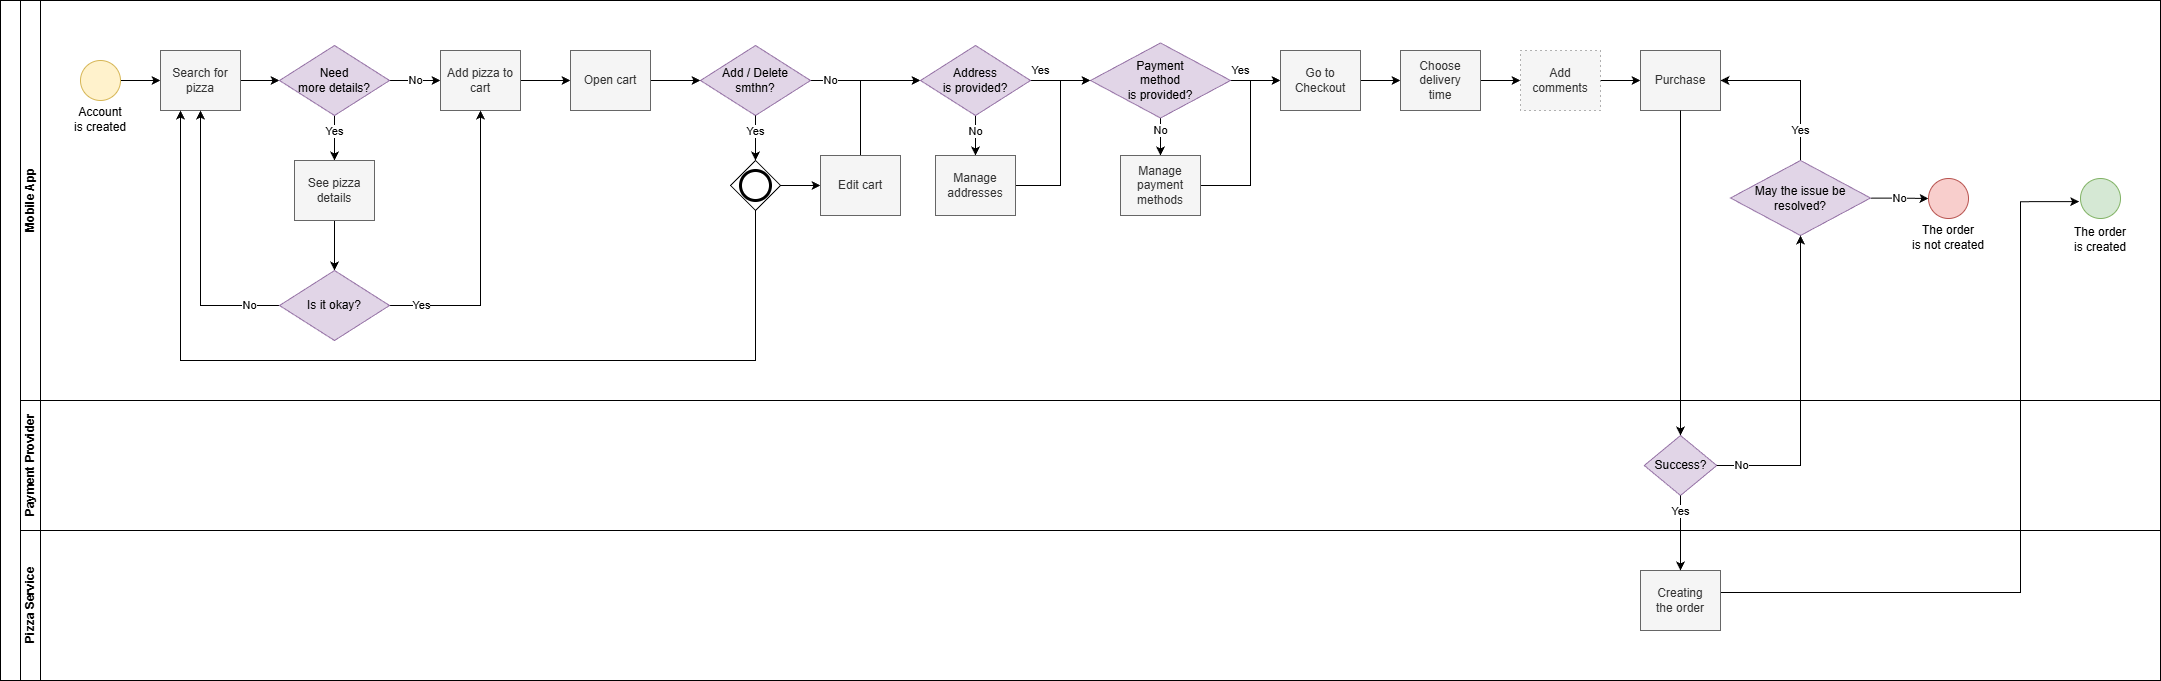

The diagram above was exported from draw.io. Its source (the exported page's mxGraphModel, read from the mxfile embedded in the PNG):
<mxGraphModel dx="3108" dy="1644" grid="1" gridSize="10" guides="1" tooltips="1" connect="1" arrows="1" fold="1" page="1" pageScale="1" pageWidth="827" pageHeight="1169" math="0" shadow="0">
  <root>
    <mxCell id="0" />
    <mxCell id="1" parent="0" />
    <mxCell id="dNxyNK7c78bLwvsdeMH5-19" parent="1" style="swimlane;html=1;childLayout=stackLayout;resizeParent=1;resizeParentMax=0;horizontal=0;startSize=20;horizontalStack=0;" value="" vertex="1">
      <mxGeometry height="680" width="2160" x="80" y="80" as="geometry" />
    </mxCell>
    <mxCell id="dNxyNK7c78bLwvsdeMH5-20" parent="dNxyNK7c78bLwvsdeMH5-19" style="swimlane;html=1;startSize=20;horizontal=0;" value="Mobile App" vertex="1">
      <mxGeometry height="400" width="2140" x="20" as="geometry" />
    </mxCell>
    <mxCell id="dNxyNK7c78bLwvsdeMH5-25" edge="1" parent="dNxyNK7c78bLwvsdeMH5-20" source="dNxyNK7c78bLwvsdeMH5-23" style="edgeStyle=orthogonalEdgeStyle;rounded=0;orthogonalLoop=1;jettySize=auto;html=1;" target="dNxyNK7c78bLwvsdeMH5-24" value="">
      <mxGeometry relative="1" as="geometry" />
    </mxCell>
    <mxCell id="dNxyNK7c78bLwvsdeMH5-23" parent="dNxyNK7c78bLwvsdeMH5-20" style="ellipse;whiteSpace=wrap;html=1;fillColor=#fff2cc;strokeColor=#d6b656;" value="" vertex="1">
      <mxGeometry height="40" width="40" x="60" y="60" as="geometry" />
    </mxCell>
    <mxCell id="lh9X9kKznQcFK0Pcg-LH-5" edge="1" parent="dNxyNK7c78bLwvsdeMH5-20" source="dNxyNK7c78bLwvsdeMH5-24" style="edgeStyle=orthogonalEdgeStyle;rounded=0;orthogonalLoop=1;jettySize=auto;html=1;entryX=0;entryY=0.5;entryDx=0;entryDy=0;" target="lh9X9kKznQcFK0Pcg-LH-4">
      <mxGeometry relative="1" as="geometry" />
    </mxCell>
    <mxCell id="dNxyNK7c78bLwvsdeMH5-24" parent="dNxyNK7c78bLwvsdeMH5-20" style="rounded=0;whiteSpace=wrap;html=1;fontFamily=Helvetica;fontSize=12;align=center;fillColor=#f5f5f5;strokeColor=#666666;fontColor=#333333;" value="Search for pizza" vertex="1">
      <mxGeometry height="60" width="80" x="140" y="50" as="geometry" />
    </mxCell>
    <mxCell id="lh9X9kKznQcFK0Pcg-LH-3" parent="dNxyNK7c78bLwvsdeMH5-20" style="text;html=1;whiteSpace=wrap;strokeColor=none;fillColor=none;align=center;verticalAlign=middle;rounded=0;" value="Account&lt;br&gt;is created" vertex="1">
      <mxGeometry height="30" width="60" x="50" y="104" as="geometry" />
    </mxCell>
    <mxCell id="lh9X9kKznQcFK0Pcg-LH-7" edge="1" parent="dNxyNK7c78bLwvsdeMH5-20" source="lh9X9kKznQcFK0Pcg-LH-4" style="edgeStyle=orthogonalEdgeStyle;rounded=0;orthogonalLoop=1;jettySize=auto;html=1;exitX=0.5;exitY=1;exitDx=0;exitDy=0;entryX=0.5;entryY=0;entryDx=0;entryDy=0;" target="lh9X9kKznQcFK0Pcg-LH-6" value="Yes">
      <mxGeometry relative="1" x="-0.3333" as="geometry">
        <mxPoint as="offset" />
      </mxGeometry>
    </mxCell>
    <mxCell id="lh9X9kKznQcFK0Pcg-LH-9" edge="1" parent="dNxyNK7c78bLwvsdeMH5-20" source="lh9X9kKznQcFK0Pcg-LH-4" style="edgeStyle=orthogonalEdgeStyle;rounded=0;orthogonalLoop=1;jettySize=auto;html=1;exitX=1;exitY=0.5;exitDx=0;exitDy=0;" target="lh9X9kKznQcFK0Pcg-LH-8" value="No">
      <mxGeometry relative="1" as="geometry" />
    </mxCell>
    <mxCell id="lh9X9kKznQcFK0Pcg-LH-4" parent="dNxyNK7c78bLwvsdeMH5-20" style="rhombus;whiteSpace=wrap;html=1;fillColor=#e1d5e7;strokeColor=#9673a6;" value="Need &lt;br&gt;more details?" vertex="1">
      <mxGeometry height="70" width="110" x="259" y="45" as="geometry" />
    </mxCell>
    <mxCell id="lh9X9kKznQcFK0Pcg-LH-13" edge="1" parent="dNxyNK7c78bLwvsdeMH5-20" source="lh9X9kKznQcFK0Pcg-LH-6" style="edgeStyle=orthogonalEdgeStyle;rounded=0;orthogonalLoop=1;jettySize=auto;html=1;exitX=0.5;exitY=1;exitDx=0;exitDy=0;" target="lh9X9kKznQcFK0Pcg-LH-11">
      <mxGeometry relative="1" as="geometry" />
    </mxCell>
    <mxCell id="lh9X9kKznQcFK0Pcg-LH-6" parent="dNxyNK7c78bLwvsdeMH5-20" style="rounded=0;whiteSpace=wrap;html=1;fontFamily=Helvetica;fontSize=12;fontColor=#333333;align=center;fillColor=#f5f5f5;strokeColor=#666666;" value="See pizza details" vertex="1">
      <mxGeometry height="60" width="80" x="274" y="160" as="geometry" />
    </mxCell>
    <mxCell id="lh9X9kKznQcFK0Pcg-LH-18" edge="1" parent="dNxyNK7c78bLwvsdeMH5-20" source="lh9X9kKznQcFK0Pcg-LH-8" style="edgeStyle=orthogonalEdgeStyle;rounded=0;orthogonalLoop=1;jettySize=auto;html=1;exitX=1;exitY=0.5;exitDx=0;exitDy=0;entryX=0;entryY=0.5;entryDx=0;entryDy=0;" target="lh9X9kKznQcFK0Pcg-LH-17">
      <mxGeometry relative="1" as="geometry" />
    </mxCell>
    <mxCell id="lh9X9kKznQcFK0Pcg-LH-8" parent="dNxyNK7c78bLwvsdeMH5-20" style="rounded=0;whiteSpace=wrap;html=1;fontFamily=Helvetica;fontSize=12;fontColor=#333333;align=center;fillColor=#f5f5f5;strokeColor=#666666;" value="Add pizza to cart" vertex="1">
      <mxGeometry height="60" width="80" x="420" y="50" as="geometry" />
    </mxCell>
    <mxCell id="lh9X9kKznQcFK0Pcg-LH-14" edge="1" parent="dNxyNK7c78bLwvsdeMH5-20" source="lh9X9kKznQcFK0Pcg-LH-11" style="edgeStyle=orthogonalEdgeStyle;rounded=0;orthogonalLoop=1;jettySize=auto;html=1;entryX=0.5;entryY=1;entryDx=0;entryDy=0;" target="dNxyNK7c78bLwvsdeMH5-24" value="No">
      <mxGeometry relative="1" x="-0.7883" as="geometry">
        <mxPoint as="offset" />
      </mxGeometry>
    </mxCell>
    <mxCell id="lh9X9kKznQcFK0Pcg-LH-15" edge="1" parent="dNxyNK7c78bLwvsdeMH5-20" source="lh9X9kKznQcFK0Pcg-LH-11" style="edgeStyle=orthogonalEdgeStyle;rounded=0;orthogonalLoop=1;jettySize=auto;html=1;entryX=0.5;entryY=1;entryDx=0;entryDy=0;" target="lh9X9kKznQcFK0Pcg-LH-8" value="Yes">
      <mxGeometry relative="1" x="-0.7832" as="geometry">
        <mxPoint as="offset" />
      </mxGeometry>
    </mxCell>
    <mxCell id="lh9X9kKznQcFK0Pcg-LH-11" parent="dNxyNK7c78bLwvsdeMH5-20" style="rhombus;whiteSpace=wrap;html=1;fillColor=#e1d5e7;strokeColor=#9673a6;" value="Is it okay?" vertex="1">
      <mxGeometry height="70" width="110" x="259" y="270" as="geometry" />
    </mxCell>
    <mxCell id="lh9X9kKznQcFK0Pcg-LH-28" edge="1" parent="dNxyNK7c78bLwvsdeMH5-20" source="lh9X9kKznQcFK0Pcg-LH-16" style="edgeStyle=orthogonalEdgeStyle;rounded=0;orthogonalLoop=1;jettySize=auto;html=1;" target="lh9X9kKznQcFK0Pcg-LH-27" value="No">
      <mxGeometry relative="1" x="-0.6364" as="geometry">
        <mxPoint as="offset" />
      </mxGeometry>
    </mxCell>
    <mxCell id="lh9X9kKznQcFK0Pcg-LH-16" parent="dNxyNK7c78bLwvsdeMH5-20" style="rhombus;whiteSpace=wrap;html=1;fillColor=#e1d5e7;strokeColor=#9673a6;" value="Add / Delete &lt;br&gt;smthn?" vertex="1">
      <mxGeometry height="70" width="110" x="680" y="45" as="geometry" />
    </mxCell>
    <mxCell id="lh9X9kKznQcFK0Pcg-LH-19" edge="1" parent="dNxyNK7c78bLwvsdeMH5-20" source="lh9X9kKznQcFK0Pcg-LH-17" style="edgeStyle=orthogonalEdgeStyle;rounded=0;orthogonalLoop=1;jettySize=auto;html=1;exitX=1;exitY=0.5;exitDx=0;exitDy=0;" target="lh9X9kKznQcFK0Pcg-LH-16">
      <mxGeometry relative="1" as="geometry" />
    </mxCell>
    <mxCell id="lh9X9kKznQcFK0Pcg-LH-17" parent="dNxyNK7c78bLwvsdeMH5-20" style="rounded=0;whiteSpace=wrap;html=1;fontFamily=Helvetica;fontSize=12;fontColor=#333333;align=center;fillColor=#f5f5f5;strokeColor=#666666;" value="Open cart" vertex="1">
      <mxGeometry height="60" width="80" x="550" y="50" as="geometry" />
    </mxCell>
    <mxCell id="lh9X9kKznQcFK0Pcg-LH-23" edge="1" parent="dNxyNK7c78bLwvsdeMH5-20" source="lh9X9kKznQcFK0Pcg-LH-21" style="edgeStyle=orthogonalEdgeStyle;rounded=0;orthogonalLoop=1;jettySize=auto;html=1;exitX=0.5;exitY=1;exitDx=0;exitDy=0;exitPerimeter=0;entryX=0.25;entryY=1;entryDx=0;entryDy=0;" target="dNxyNK7c78bLwvsdeMH5-24">
      <mxGeometry relative="1" as="geometry">
        <Array as="points">
          <mxPoint x="735" y="360" />
          <mxPoint x="160" y="360" />
        </Array>
      </mxGeometry>
    </mxCell>
    <mxCell id="lh9X9kKznQcFK0Pcg-LH-25" edge="1" parent="dNxyNK7c78bLwvsdeMH5-20" source="lh9X9kKznQcFK0Pcg-LH-21" style="edgeStyle=orthogonalEdgeStyle;rounded=0;orthogonalLoop=1;jettySize=auto;html=1;exitX=1;exitY=0.5;exitDx=0;exitDy=0;exitPerimeter=0;" target="lh9X9kKznQcFK0Pcg-LH-24">
      <mxGeometry relative="1" as="geometry" />
    </mxCell>
    <mxCell id="lh9X9kKznQcFK0Pcg-LH-21" parent="dNxyNK7c78bLwvsdeMH5-20" style="points=[[0.25,0.25,0],[0.5,0,0],[0.75,0.25,0],[1,0.5,0],[0.75,0.75,0],[0.5,1,0],[0.25,0.75,0],[0,0.5,0]];shape=mxgraph.bpmn.gateway2;html=1;verticalLabelPosition=bottom;labelBackgroundColor=#ffffff;verticalAlign=top;align=center;perimeter=rhombusPerimeter;outlineConnect=0;outline=end;symbol=general;" value="" vertex="1">
      <mxGeometry height="50" width="50" x="710" y="160" as="geometry" />
    </mxCell>
    <mxCell id="lh9X9kKznQcFK0Pcg-LH-22" edge="1" parent="dNxyNK7c78bLwvsdeMH5-20" source="lh9X9kKznQcFK0Pcg-LH-16" style="edgeStyle=orthogonalEdgeStyle;rounded=0;orthogonalLoop=1;jettySize=auto;html=1;exitX=0.5;exitY=1;exitDx=0;exitDy=0;entryX=0.5;entryY=0;entryDx=0;entryDy=0;entryPerimeter=0;" target="lh9X9kKznQcFK0Pcg-LH-21" value="Yes">
      <mxGeometry relative="1" x="-0.3333" as="geometry">
        <mxPoint as="offset" />
      </mxGeometry>
    </mxCell>
    <mxCell id="lh9X9kKznQcFK0Pcg-LH-29" edge="1" parent="dNxyNK7c78bLwvsdeMH5-20" source="lh9X9kKznQcFK0Pcg-LH-24" style="edgeStyle=orthogonalEdgeStyle;rounded=0;orthogonalLoop=1;jettySize=auto;html=1;entryX=0;entryY=0.5;entryDx=0;entryDy=0;" target="lh9X9kKznQcFK0Pcg-LH-27">
      <mxGeometry relative="1" as="geometry">
        <Array as="points">
          <mxPoint x="840" y="80" />
        </Array>
        <mxPoint x="910" y="80" as="targetPoint" />
      </mxGeometry>
    </mxCell>
    <mxCell id="lh9X9kKznQcFK0Pcg-LH-24" parent="dNxyNK7c78bLwvsdeMH5-20" style="rounded=0;whiteSpace=wrap;html=1;fontFamily=Helvetica;fontSize=12;fontColor=#333333;align=center;fillColor=#f5f5f5;strokeColor=#666666;" value="Edit cart" vertex="1">
      <mxGeometry height="60" width="80" x="800" y="155" as="geometry" />
    </mxCell>
    <mxCell id="lh9X9kKznQcFK0Pcg-LH-32" edge="1" parent="dNxyNK7c78bLwvsdeMH5-20" source="lh9X9kKznQcFK0Pcg-LH-27" style="edgeStyle=orthogonalEdgeStyle;rounded=0;orthogonalLoop=1;jettySize=auto;html=1;" target="lh9X9kKznQcFK0Pcg-LH-31" value="No">
      <mxGeometry relative="1" x="-0.25" as="geometry">
        <mxPoint as="offset" />
      </mxGeometry>
    </mxCell>
    <mxCell id="lh9X9kKznQcFK0Pcg-LH-33" edge="1" parent="dNxyNK7c78bLwvsdeMH5-20" style="edgeStyle=orthogonalEdgeStyle;rounded=0;orthogonalLoop=1;jettySize=auto;html=1;entryX=0;entryY=0.5;entryDx=0;entryDy=0;" target="lh9X9kKznQcFK0Pcg-LH-30" value="Yes">
      <mxGeometry relative="1" x="-0.6667" y="10" as="geometry">
        <mxPoint as="offset" />
        <mxPoint x="1010" y="80" as="sourcePoint" />
      </mxGeometry>
    </mxCell>
    <mxCell id="lh9X9kKznQcFK0Pcg-LH-27" parent="dNxyNK7c78bLwvsdeMH5-20" style="rhombus;whiteSpace=wrap;html=1;fillColor=#e1d5e7;strokeColor=#9673a6;" value="Address&lt;br&gt;is provided?" vertex="1">
      <mxGeometry height="70" width="110" x="900" y="45" as="geometry" />
    </mxCell>
    <mxCell id="lh9X9kKznQcFK0Pcg-LH-36" edge="1" parent="dNxyNK7c78bLwvsdeMH5-20" source="lh9X9kKznQcFK0Pcg-LH-30" style="edgeStyle=orthogonalEdgeStyle;rounded=0;orthogonalLoop=1;jettySize=auto;html=1;exitX=0.5;exitY=1;exitDx=0;exitDy=0;entryX=0.5;entryY=0;entryDx=0;entryDy=0;" target="lh9X9kKznQcFK0Pcg-LH-35" value="No">
      <mxGeometry relative="1" x="-0.3333" as="geometry">
        <mxPoint as="offset" />
      </mxGeometry>
    </mxCell>
    <mxCell id="lh9X9kKznQcFK0Pcg-LH-38" edge="1" parent="dNxyNK7c78bLwvsdeMH5-20" source="lh9X9kKznQcFK0Pcg-LH-30" style="edgeStyle=orthogonalEdgeStyle;rounded=0;orthogonalLoop=1;jettySize=auto;html=1;exitX=1;exitY=0.5;exitDx=0;exitDy=0;entryX=0;entryY=0.5;entryDx=0;entryDy=0;" target="lh9X9kKznQcFK0Pcg-LH-37" value="Yes">
      <mxGeometry relative="1" x="-0.6" y="10" as="geometry">
        <mxPoint as="offset" />
      </mxGeometry>
    </mxCell>
    <mxCell id="lh9X9kKznQcFK0Pcg-LH-30" parent="dNxyNK7c78bLwvsdeMH5-20" style="rhombus;whiteSpace=wrap;html=1;fillColor=#e1d5e7;strokeColor=#9673a6;" value="Payment &lt;br&gt;method&lt;br&gt;is provided?" vertex="1">
      <mxGeometry height="75" width="140" x="1070" y="42.5" as="geometry" />
    </mxCell>
    <mxCell id="lh9X9kKznQcFK0Pcg-LH-34" edge="1" parent="dNxyNK7c78bLwvsdeMH5-20" source="lh9X9kKznQcFK0Pcg-LH-31" style="edgeStyle=orthogonalEdgeStyle;rounded=0;orthogonalLoop=1;jettySize=auto;html=1;entryX=0;entryY=0.5;entryDx=0;entryDy=0;" target="lh9X9kKznQcFK0Pcg-LH-30">
      <mxGeometry relative="1" as="geometry">
        <Array as="points">
          <mxPoint x="1040" y="185" />
          <mxPoint x="1040" y="80" />
        </Array>
        <mxPoint x="1060" y="80" as="targetPoint" />
      </mxGeometry>
    </mxCell>
    <mxCell id="lh9X9kKznQcFK0Pcg-LH-31" parent="dNxyNK7c78bLwvsdeMH5-20" style="rounded=0;whiteSpace=wrap;html=1;fontFamily=Helvetica;fontSize=12;fontColor=#333333;align=center;fillColor=#f5f5f5;strokeColor=#666666;" value="Manage addresses" vertex="1">
      <mxGeometry height="60" width="80" x="915" y="155" as="geometry" />
    </mxCell>
    <mxCell id="lh9X9kKznQcFK0Pcg-LH-39" edge="1" parent="dNxyNK7c78bLwvsdeMH5-20" source="lh9X9kKznQcFK0Pcg-LH-35" style="edgeStyle=orthogonalEdgeStyle;rounded=0;orthogonalLoop=1;jettySize=auto;html=1;entryX=0;entryY=0.5;entryDx=0;entryDy=0;" target="lh9X9kKznQcFK0Pcg-LH-37">
      <mxGeometry relative="1" as="geometry">
        <Array as="points">
          <mxPoint x="1230" y="185" />
          <mxPoint x="1230" y="80" />
        </Array>
      </mxGeometry>
    </mxCell>
    <mxCell id="lh9X9kKznQcFK0Pcg-LH-35" parent="dNxyNK7c78bLwvsdeMH5-20" style="rounded=0;whiteSpace=wrap;html=1;fontFamily=Helvetica;fontSize=12;fontColor=#333333;align=center;fillColor=#f5f5f5;strokeColor=#666666;" value="Manage payment&lt;br&gt;methods" vertex="1">
      <mxGeometry height="60" width="80" x="1100" y="155" as="geometry" />
    </mxCell>
    <mxCell id="lh9X9kKznQcFK0Pcg-LH-42" edge="1" parent="dNxyNK7c78bLwvsdeMH5-20" source="lh9X9kKznQcFK0Pcg-LH-37" style="edgeStyle=orthogonalEdgeStyle;rounded=0;orthogonalLoop=1;jettySize=auto;html=1;entryX=0;entryY=0.5;entryDx=0;entryDy=0;" target="lh9X9kKznQcFK0Pcg-LH-41">
      <mxGeometry relative="1" as="geometry" />
    </mxCell>
    <mxCell id="lh9X9kKznQcFK0Pcg-LH-37" parent="dNxyNK7c78bLwvsdeMH5-20" style="rounded=0;whiteSpace=wrap;html=1;fontFamily=Helvetica;fontSize=12;fontColor=#333333;align=center;fillColor=#f5f5f5;strokeColor=#666666;" value="Go to Checkout" vertex="1">
      <mxGeometry height="60" width="80" x="1260" y="50" as="geometry" />
    </mxCell>
    <mxCell id="lh9X9kKznQcFK0Pcg-LH-44" edge="1" parent="dNxyNK7c78bLwvsdeMH5-20" source="lh9X9kKznQcFK0Pcg-LH-41" style="edgeStyle=orthogonalEdgeStyle;rounded=0;orthogonalLoop=1;jettySize=auto;html=1;entryX=0;entryY=0.5;entryDx=0;entryDy=0;" target="lh9X9kKznQcFK0Pcg-LH-43">
      <mxGeometry relative="1" as="geometry" />
    </mxCell>
    <mxCell id="lh9X9kKznQcFK0Pcg-LH-41" parent="dNxyNK7c78bLwvsdeMH5-20" style="rounded=0;whiteSpace=wrap;html=1;fontFamily=Helvetica;fontSize=12;fontColor=#333333;align=center;fillColor=#f5f5f5;strokeColor=#666666;" value="Choose&lt;br&gt;delivery&lt;br&gt;time" vertex="1">
      <mxGeometry height="60" width="80" x="1380" y="50" as="geometry" />
    </mxCell>
    <mxCell id="lh9X9kKznQcFK0Pcg-LH-47" edge="1" parent="dNxyNK7c78bLwvsdeMH5-20" source="lh9X9kKznQcFK0Pcg-LH-43" style="edgeStyle=orthogonalEdgeStyle;rounded=0;orthogonalLoop=1;jettySize=auto;html=1;entryX=0;entryY=0.5;entryDx=0;entryDy=0;" target="lh9X9kKznQcFK0Pcg-LH-45">
      <mxGeometry relative="1" as="geometry" />
    </mxCell>
    <mxCell id="lh9X9kKznQcFK0Pcg-LH-43" parent="dNxyNK7c78bLwvsdeMH5-20" style="rounded=0;whiteSpace=wrap;html=1;fontFamily=Helvetica;fontSize=12;fontColor=#333333;align=center;dashed=1;dashPattern=1 4;fillColor=#f5f5f5;strokeColor=#666666;" value="Add comments" vertex="1">
      <mxGeometry height="60" width="80" x="1500" y="50" as="geometry" />
    </mxCell>
    <mxCell id="lh9X9kKznQcFK0Pcg-LH-45" parent="dNxyNK7c78bLwvsdeMH5-20" style="rounded=0;whiteSpace=wrap;html=1;fontFamily=Helvetica;fontSize=12;fontColor=#333333;align=center;fillColor=#f5f5f5;strokeColor=#666666;" value="Purchase" vertex="1">
      <mxGeometry height="60" width="80" x="1620" y="50" as="geometry" />
    </mxCell>
    <mxCell id="lh9X9kKznQcFK0Pcg-LH-55" edge="1" parent="dNxyNK7c78bLwvsdeMH5-20" source="lh9X9kKznQcFK0Pcg-LH-54" style="edgeStyle=orthogonalEdgeStyle;rounded=0;orthogonalLoop=1;jettySize=auto;html=1;exitX=0.5;exitY=0;exitDx=0;exitDy=0;entryX=1;entryY=0.5;entryDx=0;entryDy=0;" target="lh9X9kKznQcFK0Pcg-LH-45" value="Yes">
      <mxGeometry relative="1" x="-0.625" as="geometry">
        <mxPoint as="offset" />
      </mxGeometry>
    </mxCell>
    <mxCell id="lh9X9kKznQcFK0Pcg-LH-61" edge="1" parent="dNxyNK7c78bLwvsdeMH5-20" source="lh9X9kKznQcFK0Pcg-LH-54" style="edgeStyle=orthogonalEdgeStyle;rounded=0;orthogonalLoop=1;jettySize=auto;html=1;entryX=0;entryY=0.5;entryDx=0;entryDy=0;" target="lh9X9kKznQcFK0Pcg-LH-58" value="No">
      <mxGeometry relative="1" as="geometry" />
    </mxCell>
    <mxCell id="lh9X9kKznQcFK0Pcg-LH-54" parent="dNxyNK7c78bLwvsdeMH5-20" style="rhombus;whiteSpace=wrap;html=1;fillColor=#e1d5e7;strokeColor=#9673a6;" value="May the issue be resolved?" vertex="1">
      <mxGeometry height="75" width="140" x="1710" y="160" as="geometry" />
    </mxCell>
    <mxCell id="lh9X9kKznQcFK0Pcg-LH-58" parent="dNxyNK7c78bLwvsdeMH5-20" style="ellipse;whiteSpace=wrap;html=1;fillColor=#f8cecc;strokeColor=#b85450;" value="" vertex="1">
      <mxGeometry height="40" width="40" x="1908" y="178" as="geometry" />
    </mxCell>
    <mxCell id="lh9X9kKznQcFK0Pcg-LH-59" parent="dNxyNK7c78bLwvsdeMH5-20" style="text;html=1;whiteSpace=wrap;strokeColor=none;fillColor=none;align=center;verticalAlign=middle;rounded=0;" value="The order&lt;br&gt;is not created" vertex="1">
      <mxGeometry height="30" width="80" x="1888" y="222" as="geometry" />
    </mxCell>
    <mxCell id="lh9X9kKznQcFK0Pcg-LH-64" parent="dNxyNK7c78bLwvsdeMH5-20" style="text;html=1;whiteSpace=wrap;strokeColor=none;fillColor=none;align=center;verticalAlign=middle;rounded=0;" value="The order&lt;br&gt;is created" vertex="1">
      <mxGeometry height="30" width="80" x="2040" y="224" as="geometry" />
    </mxCell>
    <mxCell id="lh9X9kKznQcFK0Pcg-LH-62" parent="dNxyNK7c78bLwvsdeMH5-20" style="ellipse;whiteSpace=wrap;html=1;fillColor=#d5e8d4;strokeColor=#82b366;" value="" vertex="1">
      <mxGeometry height="40" width="40" x="2060" y="178" as="geometry" />
    </mxCell>
    <mxCell id="lh9X9kKznQcFK0Pcg-LH-63" edge="1" parent="dNxyNK7c78bLwvsdeMH5-20" style="edgeStyle=orthogonalEdgeStyle;rounded=0;orthogonalLoop=1;jettySize=auto;html=1;entryX=-0.033;entryY=0.578;entryDx=0;entryDy=0;entryPerimeter=0;" target="lh9X9kKznQcFK0Pcg-LH-62">
      <mxGeometry relative="1" as="geometry">
        <Array as="points">
          <mxPoint x="2000" y="592" />
          <mxPoint x="2000" y="201" />
        </Array>
        <mxPoint x="1680" y="592" as="sourcePoint" />
        <mxPoint x="2050" y="190" as="targetPoint" />
      </mxGeometry>
    </mxCell>
    <mxCell id="dNxyNK7c78bLwvsdeMH5-21" parent="dNxyNK7c78bLwvsdeMH5-19" style="swimlane;html=1;startSize=20;horizontal=0;" value="Payment Provider" vertex="1">
      <mxGeometry height="130" width="2140" x="20" y="400" as="geometry" />
    </mxCell>
    <mxCell id="lh9X9kKznQcFK0Pcg-LH-49" parent="dNxyNK7c78bLwvsdeMH5-21" style="rhombus;whiteSpace=wrap;html=1;fillColor=#e1d5e7;strokeColor=#9673a6;" value="Success?" vertex="1">
      <mxGeometry height="60" width="72.5" x="1623.75" y="35" as="geometry" />
    </mxCell>
    <mxCell id="lh9X9kKznQcFK0Pcg-LH-50" edge="1" parent="dNxyNK7c78bLwvsdeMH5-19" source="lh9X9kKznQcFK0Pcg-LH-45" style="edgeStyle=orthogonalEdgeStyle;rounded=0;orthogonalLoop=1;jettySize=auto;html=1;exitX=0.5;exitY=1;exitDx=0;exitDy=0;" target="lh9X9kKznQcFK0Pcg-LH-49">
      <mxGeometry relative="1" as="geometry" />
    </mxCell>
    <mxCell id="lh9X9kKznQcFK0Pcg-LH-52" edge="1" parent="dNxyNK7c78bLwvsdeMH5-19" source="lh9X9kKznQcFK0Pcg-LH-49" style="edgeStyle=orthogonalEdgeStyle;rounded=0;orthogonalLoop=1;jettySize=auto;html=1;exitX=1;exitY=0.5;exitDx=0;exitDy=0;" target="lh9X9kKznQcFK0Pcg-LH-54">
      <mxGeometry relative="1" as="geometry">
        <mxPoint x="1820" y="310" as="targetPoint" />
      </mxGeometry>
    </mxCell>
    <mxCell id="lh9X9kKznQcFK0Pcg-LH-53" connectable="0" parent="lh9X9kKznQcFK0Pcg-LH-52" style="edgeLabel;html=1;align=center;verticalAlign=middle;resizable=0;points=[];" value="No" vertex="1">
      <mxGeometry relative="1" x="0.4217" as="geometry">
        <mxPoint x="-60" y="139" as="offset" />
      </mxGeometry>
    </mxCell>
    <mxCell id="lh9X9kKznQcFK0Pcg-LH-40" parent="dNxyNK7c78bLwvsdeMH5-19" style="swimlane;html=1;startSize=20;horizontal=0;" value="Pizza Service" vertex="1">
      <mxGeometry height="150" width="2140" x="20" y="530" as="geometry" />
    </mxCell>
    <mxCell id="lh9X9kKznQcFK0Pcg-LH-56" parent="lh9X9kKznQcFK0Pcg-LH-40" style="rounded=0;whiteSpace=wrap;html=1;fontFamily=Helvetica;fontSize=12;fontColor=#333333;align=center;fillColor=#f5f5f5;strokeColor=#666666;" value="Creating &lt;br&gt;the order" vertex="1">
      <mxGeometry height="60" width="80" x="1620" y="40" as="geometry" />
    </mxCell>
    <mxCell id="lh9X9kKznQcFK0Pcg-LH-57" edge="1" parent="dNxyNK7c78bLwvsdeMH5-19" source="lh9X9kKznQcFK0Pcg-LH-49" style="edgeStyle=orthogonalEdgeStyle;rounded=0;orthogonalLoop=1;jettySize=auto;html=1;exitX=0.5;exitY=1;exitDx=0;exitDy=0;entryX=0.5;entryY=0;entryDx=0;entryDy=0;" target="lh9X9kKznQcFK0Pcg-LH-56" value="Yes">
      <mxGeometry relative="1" x="-0.6" as="geometry">
        <mxPoint as="offset" />
      </mxGeometry>
    </mxCell>
  </root>
</mxGraphModel>